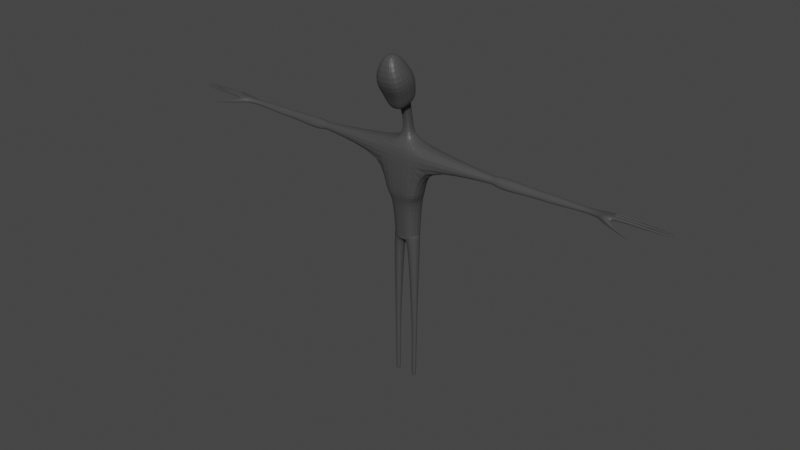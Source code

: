 # Source: creature.blend  (saved by Blender 3.1.7; exported with 4.5.12 LTS)
import bpy
from mathutils import Matrix  # noqa: F401  (used for matrix-valued properties, if any)

bpy.ops.wm.read_factory_settings(use_empty=True)
scene = bpy.context.scene
scene.name = 'Scene'

# ---- materials (node trees are filled in below, after node groups)
mat_material_001 = bpy.data.materials.new('Material.001')
mat_material_001.use_transparent_shadow = False

# ---- material node trees
mat_material_001.use_nodes = True; mat_material_001.node_tree.nodes.clear()
_N = mat_material_001.node_tree.nodes; _L = mat_material_001.node_tree.links
n0 = _N.new('ShaderNodeBsdfPrincipled'); n0.name = 'Principled BSDF'; n0.location = (10, 300)
n0.distribution = 'GGX'
n0.subsurface_method = 'RANDOM_WALK_SKIN'
n0.inputs[0].default_value = (0.06072, 0.06072, 0.06072, 1.0)
n0.inputs[3].default_value = 1.45
n0.inputs[27].default_value = (0.0, 0.0, 0.0, 1.0)
n0.inputs[28].default_value = 1.0
n1 = _N.new('ShaderNodeOutputMaterial'); n1.name = 'Material Output'; n1.location = (300, 300)
_L.new(n0.outputs[0], n1.inputs[0])
n1.is_active_output = True

# ---- world
world_world = bpy.data.worlds.new('World'); scene.world = world_world
world_world.use_nodes = True; world_world.node_tree.nodes.clear()
_N = world_world.node_tree.nodes; _L = world_world.node_tree.links
n0 = _N.new('ShaderNodeOutputWorld'); n0.name = 'World Output'; n0.location = (300, 300)
n1 = _N.new('ShaderNodeBackground'); n1.name = 'Background'; n1.location = (10, 300)
n1.inputs[0].default_value = (0.05088, 0.05088, 0.05088, 1.0)
_L.new(n1.outputs[0], n0.inputs[0])
n0.is_active_output = True
world_world.color = (0.05088, 0.05088, 0.05088)
world_world.use_sun_shadow = False
world_world.sun_shadow_jitter_overblur = 0.0

# ---- meshes
me_cube = bpy.data.meshes.new('Cube')
me_cube.from_pydata([(0.3372, 0.1656, 1.771), (0.299, 0.1366, 0.008975), (0.3372, -0.2185, 1.713), (0.1962, -0.1366, 0.008975), (0.0, 0.1673, 1.76), (0.0, 0.1366, 0.008975), (0.0, -0.2168, 1.702), (0.0, -0.1366, 0.008975), (0.4653, 0.2369, 1.444), (0.0, -0.2545, 1.327), (0.4653, -0.2545, 1.327), (0.0, 0.2369, 1.444), (0.07842, -0.04585, 1.82), (0.0, -0.04585, 1.82), (0.07842, 0.1367, 1.859), (0.0, 0.1367, 1.859), (0.07842, -0.04055, 2.141), (0.0, -0.04055, 2.141), (0.07842, 0.1042, 2.171), (0.0, 0.1042, 2.171), (0.3495, 0.2117, 0.7543), (0.3845, -0.2584, 0.7543), (0.0, 0.2117, 0.7543), (0.0, -0.2584, 0.7543), (0.3287, 0.1811, 0.707), (0.2264, -0.1996, 0.707), (0.0, 0.1811, 0.707), (0.0, -0.1996, 0.707), (0.0, 0.1366, -0.1342), (0.0, -0.1366, -0.1342), (0.299, 0.1366, -0.007649), (0.1962, -0.1366, -0.007649), (0.0, 0.1366, -0.1342), (0.0, -0.1366, -0.1342), (0.3, 0.1034, -0.09197), (0.2483, -0.1034, -0.09197), (0.06215, 0.1034, -0.1926), (0.06215, -0.1034, -0.1926), (0.299, 0.1366, -0.007649), (0.1962, -0.1366, -0.007649), (0.1333, 0.04556, -1.917), (0.1333, -0.04556, -1.917), (0.2464, 0.04556, -1.905), (0.2464, -0.04556, -1.905), (0.1333, 0.04556, -1.947), (0.1333, -0.04556, -1.947), (0.2464, 0.04556, -1.934), (0.2464, -0.04556, -1.934), (0.1333, 0.04556, -1.976), (0.1333, -0.04556, -1.976), (0.2464, 0.04556, -1.964), (0.2464, -0.04556, -1.964), (0.1386, 0.03752, -2.987), (0.1386, -0.03752, -2.987), (0.2318, 0.03752, -2.977), (0.2318, -0.03752, -2.977), (1.777, 0.04672, 1.623), (1.776, -0.08819, 1.603), (1.795, 0.07179, 1.501), (1.793, -0.1008, 1.46), (1.858, 0.04672, 1.62), (1.857, -0.08819, 1.6), (1.876, 0.07179, 1.498), (1.874, -0.1008, 1.457), (1.992, 0.08202, 1.658), (1.984, -0.07996, 1.626), (2.017, 0.1219, 1.463), (2.002, -0.1528, 1.399), (3.596, 0.03171, 1.595), (3.593, -0.03895, 1.595), (3.611, 0.04911, 1.511), (3.606, -0.07074, 1.513), (2.72, -0.09105, 1.464), (2.703, -0.0491, 1.593), (2.707, 0.04415, 1.612), (2.727, 0.06712, 1.5), (2.913, -0.1058, 1.446), (2.92, 0.07492, 1.496), (2.893, -0.0552, 1.603), (2.897, 0.05718, 1.625), (3.809, 0.07316, 1.615), (3.805, -0.1005, 1.615), (3.812, 0.0978, 1.502), (3.802, -0.1256, 1.495), (4.069, 0.08865, 1.628), (4.045, -0.1053, 1.628), (4.069, 0.09924, 1.574), (4.049, -0.1097, 1.567), (4.059, -0.04414, 1.568), (4.061, -0.04534, 1.628), (4.026, -0.1989, 1.561), (4.032, -0.2123, 1.493), (4.089, -0.1495, 1.561), (4.096, -0.163, 1.494), (4.227, -0.2522, 1.511), (4.227, -0.2525, 1.465), (4.235, -0.2221, 1.511), (4.236, -0.2215, 1.465), (4.044, -0.1346, 1.523), (3.885, -0.1569, 1.494), (4.043, -0.1291, 1.591), (3.885, -0.1484, 1.605), (0.07842, -0.1592, 2.46), (0.0, -0.1592, 2.46), (0.07842, 0.009139, 2.569), (0.0, 0.009139, 2.569), (0.1372, -0.3281, 2.346), (0.0, -0.3281, 2.346), (0.3255, -0.03845, 2.576), (0.0, 0.02648, 2.63), (0.3255, -0.6392, 2.915), (0.0, -0.6392, 2.904), (0.3255, -0.08611, 3.065), (0.0, -0.02131, 3.055), (0.09597, -0.5524, 3.355), (0.0, -0.5524, 3.355), (0.09597, -0.3059, 3.415), (0.0, -0.3059, 3.415), (0.0, -0.4208, 2.62), (0.0, 0.0321, 2.849), (0.3377, -0.03466, 2.86), (0.2374, -0.4217, 2.625), (4.342, -0.05567, 1.629), (4.339, -0.1066, 1.629), (4.338, -0.1083, 1.574), (4.341, -0.05705, 1.575), (4.626, -0.06421, 1.627), (4.625, -0.1013, 1.627), (4.624, -0.1025, 1.585), (4.626, -0.06527, 1.586), (5.085, -0.08428, 1.593), (5.085, -0.09249, 1.593), (5.085, -0.09272, 1.585), (5.085, -0.08448, 1.585), (4.519, -0.3168, 1.44), (4.519, -0.3168, 1.435), (4.52, -0.3114, 1.44), (4.52, -0.3113, 1.435), (4.065, -0.03234, 1.628), (4.062, -0.03407, 1.569), (4.076, 0.02139, 1.571), (4.081, 0.0265, 1.628), (4.351, -0.02753, 1.63), (4.348, -0.02973, 1.572), (4.352, 0.01361, 1.573), (4.356, 0.01941, 1.63), (4.644, -0.01919, 1.623), (4.642, -0.02079, 1.584), (4.643, 0.008365, 1.585), (4.646, 0.01242, 1.623), (5.11, -0.005218, 1.595), (5.109, -0.005641, 1.585), (5.11, 0.002063, 1.585), (5.11, 0.003135, 1.596), (4.076, 0.04214, 1.571), (4.079, 0.04182, 1.628), (4.353, 0.09051, 1.63), (4.354, 0.09728, 1.576), (4.351, 0.04896, 1.573), (4.353, 0.04762, 1.63), (4.631, 0.07997, 1.623), (4.632, 0.08454, 1.586), (4.629, 0.05196, 1.584), (4.631, 0.05105, 1.623), (5.094, 0.05728, 1.578), (5.094, 0.05848, 1.569), (5.094, 0.04994, 1.568), (5.094, 0.0497, 1.578), (0.2321, -0.03768, -2.957), (0.2321, 0.03768, -2.957), (0.1385, 0.03768, -2.967), (0.1385, -0.03768, -2.967)], [], [(0, 4, 15, 14), (10, 2, 6, 9), (22, 11, 8, 20), (5, 1, 30, 28), (0, 2, 57, 56), (11, 4, 0, 8), (20, 8, 10, 21), (21, 10, 9, 23), (13, 12, 16, 17), (6, 2, 12, 13), (2, 0, 14, 12), (17, 16, 102, 103), (14, 15, 19, 18), (12, 14, 18, 16), (25, 21, 23, 27), (24, 20, 21, 25), (26, 22, 20, 24), (5, 26, 24, 1), (1, 24, 25, 3), (3, 25, 27, 7), (31, 29, 33, 39), (3, 7, 29, 31), (1, 3, 31, 30), (37, 36, 40, 41), (30, 31, 39, 38), (28, 30, 38, 32), (36, 37, 33, 32), (34, 36, 32, 38), (37, 35, 39, 33), (35, 34, 38, 39), (43, 41, 45, 47), (34, 35, 43, 42), (36, 34, 42, 40), (35, 37, 41, 43), (45, 44, 48, 49), (41, 40, 44, 45), (42, 43, 47, 46), (40, 42, 46, 44), (169, 168, 55, 54), (46, 47, 51, 50), (44, 46, 50, 48), (47, 45, 49, 51), (52, 54, 55, 53), (170, 169, 54, 52), (168, 171, 53, 55), (171, 170, 52, 53), (59, 58, 62, 63), (2, 10, 59, 57), (8, 0, 56, 58), (10, 8, 58, 59), (62, 60, 64, 66), (58, 56, 60, 62), (57, 59, 63, 61), (56, 57, 61, 60), (78, 76, 71, 69), (61, 63, 67, 65), (60, 61, 65, 64), (63, 62, 66, 67), (69, 71, 83, 81), (79, 78, 69, 68), (76, 77, 70, 71), (77, 79, 68, 70), (66, 64, 74, 75), (67, 66, 75, 72), (64, 65, 73, 74), (65, 67, 72, 73), (75, 74, 79, 77), (72, 75, 77, 76), (74, 73, 78, 79), (73, 72, 76, 78), (99, 98, 93, 91), (68, 69, 81, 80), (71, 70, 82, 83), (70, 68, 80, 82), (80, 81, 85, 89, 138, 141, 155, 84), (83, 82, 86, 154, 140, 139, 88, 87), (82, 80, 84, 86), (87, 88, 125, 124), (89, 88, 139, 138), (93, 92, 96, 97), (98, 100, 92, 93), (101, 99, 91, 90), (100, 101, 90, 92), (95, 97, 137, 135), (91, 93, 97, 95), (90, 91, 95, 94), (92, 90, 94, 96), (85, 81, 101, 100), (81, 83, 99, 101), (87, 85, 100, 98), (83, 87, 98, 99), (102, 104, 108, 106), (18, 19, 105, 104), (16, 18, 104, 102), (120, 119, 113, 112), (103, 102, 106, 107), (104, 105, 109, 108), (112, 113, 117, 116), (121, 120, 112, 110), (118, 121, 110, 111), (116, 117, 115, 114), (110, 112, 116, 114), (111, 110, 114, 115), (107, 106, 121, 118), (106, 108, 120, 121), (108, 109, 119, 120), (123, 124, 128, 127), (88, 89, 122, 125), (85, 87, 124, 123), (89, 85, 123, 122), (128, 129, 133, 132), (124, 125, 129, 128), (122, 123, 127, 126), (125, 122, 126, 129), (131, 132, 133, 130), (126, 127, 131, 130), (129, 126, 130, 133), (127, 128, 132, 131), (134, 135, 137, 136), (94, 95, 135, 134), (96, 94, 134, 136), (97, 96, 136, 137), (144, 145, 149, 148), (138, 139, 143, 142), (141, 140, 154, 155), (141, 138, 142, 145), (140, 141, 145, 144), (139, 140, 144, 143), (147, 148, 152, 151), (143, 144, 148, 147), (142, 143, 147, 146), (145, 142, 146, 149), (150, 151, 152, 153), (146, 147, 151, 150), (149, 146, 150, 153), (148, 149, 153, 152), (156, 159, 163, 160), (86, 84, 156, 157), (84, 155, 159, 156), (155, 154, 158, 159), (154, 86, 157, 158), (163, 162, 166, 167), (157, 156, 160, 161), (159, 158, 162, 163), (158, 157, 161, 162), (167, 166, 165, 164), (162, 161, 165, 166), (160, 163, 167, 164), (161, 160, 164, 165), (49, 48, 170, 171), (51, 49, 171, 168), (48, 50, 169, 170), (50, 51, 168, 169)])
_uv = me_cube.uv_layers.new(name='UVMap')
_uv.uv.foreach_set('vector', [0.625, 0.5, 0.625, 0.25, 0.625, 0.25, 0.625, 0.5, 0.5657, 0.75, 0.625, 0.75, 0.625, 1.0, 0.5657, 1.0, 0.4704, 0.25, 0.5657, 0.25, 0.5657, 0.5, 0.4704, 0.5029, 0.375, 0.25, 0.375, 0.5, 0.375, 0.5, 0.375, 0.25, 0.625, 0.5, 0.625, 0.75, 0.625, 0.75, 0.625, 0.5, 0.5657, 0.25, 0.625, 0.25, 0.625, 0.5, 0.5657, 0.5, 0.4704, 0.5029, 0.5657, 0.5, 0.5657, 0.75, 0.4705, 0.7479, 0.4705, 0.7479, 0.5657, 0.75, 0.5657, 1.0, 0.4705, 1.0, 0.625, 1.0, 0.625, 0.75, 0.625, 0.75, 0.625, 1.0, 0.625, 1.0, 0.625, 0.75, 0.625, 0.75, 0.625, 1.0, 0.625, 0.75, 0.625, 0.5, 0.625, 0.5, 0.625, 0.75, 0.625, 1.0, 0.625, 0.75, 0.625, 0.75, 0.625, 1.0, 0.625, 0.5, 0.625, 0.25, 0.625, 0.25, 0.625, 0.5, 0.625, 0.75, 0.625, 0.5, 0.625, 0.5, 0.625, 0.75, 0.4629, 0.7481, 0.4705, 0.7479, 0.4705, 1.0, 0.4628, 1.0, 0.4628, 0.5026, 0.4704, 0.5029, 0.4705, 0.7479, 0.4629, 0.7481, 0.4627, 0.25, 0.4704, 0.25, 0.4704, 0.5029, 0.4628, 0.5026, 0.375, 0.25, 0.4627, 0.25, 0.4628, 0.5026, 0.375, 0.5, 0.375, 0.5, 0.4628, 0.5026, 0.4629, 0.7481, 0.375, 0.75, 0.375, 0.75, 0.4629, 0.7481, 0.4628, 1.0, 0.375, 1.0, 0.375, 0.75, 0.375, 1.0, 0.375, 1.0, 0.375, 0.75, 0.375, 0.75, 0.375, 1.0, 0.375, 1.0, 0.375, 0.75, 0.375, 0.5, 0.375, 0.75, 0.375, 0.75, 0.375, 0.5, 0.1506, 0.7196, 0.1506, 0.5304, 0.1506, 0.5304, 0.1506, 0.7196, 0.375, 0.5, 0.375, 0.75, 0.375, 0.75, 0.375, 0.5, 0.375, 0.25, 0.375, 0.5, 0.375, 0.5, 0.375, 0.25, 0.1506, 0.5304, 0.1506, 0.7196, 0.125, 0.75, 0.125, 0.5, 0.3494, 0.5304, 0.1506, 0.5304, 0.125, 0.5, 0.375, 0.5, 0.1506, 0.7196, 0.3494, 0.7196, 0.375, 0.75, 0.125, 0.75, 0.3494, 0.7196, 0.3494, 0.5304, 0.375, 0.5, 0.375, 0.75, 0.3494, 0.7196, 0.1506, 0.7196, 0.1506, 0.7196, 0.3494, 0.7196, 0.3494, 0.5304, 0.3494, 0.7196, 0.3494, 0.7196, 0.3494, 0.5304, 0.1506, 0.5304, 0.3494, 0.5304, 0.3494, 0.5304, 0.1506, 0.5304, 0.3494, 0.7196, 0.1506, 0.7196, 0.1506, 0.7196, 0.3494, 0.7196, 0.1506, 0.7196, 0.1506, 0.5304, 0.1506, 0.5304, 0.1506, 0.7196, 0.1506, 0.7196, 0.1506, 0.5304, 0.1506, 0.5304, 0.1506, 0.7196, 0.3494, 0.5304, 0.3494, 0.7196, 0.3494, 0.7196, 0.3494, 0.5304, 0.1506, 0.5304, 0.3494, 0.5304, 0.3494, 0.5304, 0.1506, 0.5304, 0.3494, 0.5304, 0.3494, 0.7196, 0.3494, 0.7196, 0.3494, 0.5304, 0.3494, 0.5304, 0.3494, 0.7196, 0.3494, 0.7196, 0.3494, 0.5304, 0.1506, 0.5304, 0.3494, 0.5304, 0.3494, 0.5304, 0.1506, 0.5304, 0.3494, 0.7196, 0.1506, 0.7196, 0.1506, 0.7196, 0.3494, 0.7196, 0.1506, 0.5304, 0.3494, 0.5304, 0.3494, 0.7196, 0.1506, 0.7196, 0.1506, 0.5304, 0.3494, 0.5304, 0.3494, 0.5304, 0.1506, 0.5304, 0.3494, 0.7196, 0.1506, 0.7196, 0.1506, 0.7196, 0.3494, 0.7196, 0.1506, 0.7196, 0.1506, 0.5304, 0.1506, 0.5304, 0.1506, 0.7196, 0.5657, 0.75, 0.5657, 0.5, 0.5657, 0.5, 0.5657, 0.75, 0.625, 0.75, 0.5657, 0.75, 0.5657, 0.75, 0.625, 0.75, 0.5657, 0.5, 0.625, 0.5, 0.625, 0.5, 0.5657, 0.5, 0.5657, 0.75, 0.5657, 0.5, 0.5657, 0.5, 0.5657, 0.75, 0.5657, 0.5, 0.625, 0.5, 0.625, 0.5, 0.5657, 0.5, 0.5657, 0.5, 0.625, 0.5, 0.625, 0.5, 0.5657, 0.5, 0.625, 0.75, 0.5657, 0.75, 0.5657, 0.75, 0.625, 0.75, 0.625, 0.5, 0.625, 0.75, 0.625, 0.75, 0.625, 0.5, 0.625, 0.75, 0.5657, 0.75, 0.5657, 0.75, 0.625, 0.75, 0.625, 0.75, 0.5657, 0.75, 0.5657, 0.75, 0.625, 0.75, 0.625, 0.5, 0.625, 0.75, 0.625, 0.75, 0.625, 0.5, 0.5657, 0.75, 0.5657, 0.5, 0.5657, 0.5, 0.5657, 0.75, 0.625, 0.75, 0.5657, 0.75, 0.5657, 0.75, 0.625, 0.75, 0.625, 0.5, 0.625, 0.75, 0.625, 0.75, 0.625, 0.5, 0.5657, 0.75, 0.5657, 0.5, 0.5657, 0.5, 0.5657, 0.75, 0.5657, 0.5, 0.625, 0.5, 0.625, 0.5, 0.5657, 0.5, 0.5657, 0.5, 0.625, 0.5, 0.625, 0.5, 0.5657, 0.5, 0.5657, 0.75, 0.5657, 0.5, 0.5657, 0.5, 0.5657, 0.75, 0.625, 0.5, 0.625, 0.75, 0.625, 0.75, 0.625, 0.5, 0.625, 0.75, 0.5657, 0.75, 0.5657, 0.75, 0.625, 0.75, 0.5657, 0.5, 0.625, 0.5, 0.625, 0.5, 0.5657, 0.5, 0.5657, 0.75, 0.5657, 0.5, 0.5657, 0.5, 0.5657, 0.75, 0.625, 0.5, 0.625, 0.75, 0.625, 0.75, 0.625, 0.5, 0.625, 0.75, 0.5657, 0.75, 0.5657, 0.75, 0.625, 0.75, 0.5657, 0.75, 0.5657, 0.75, 0.5657, 0.75, 0.5657, 0.75, 0.625, 0.5, 0.625, 0.75, 0.625, 0.75, 0.625, 0.5, 0.5657, 0.75, 0.5657, 0.5, 0.5657, 0.5, 0.5657, 0.75, 0.5657, 0.5, 0.625, 0.5, 0.625, 0.5, 0.5657, 0.5, 0.625, 0.5, 0.625, 0.75, 0.625, 0.75, 0.625, 0.6913, 0.625, 0.6614, 0.625, 0.5904, 0.625, 0.5659, 0.625, 0.5, 0.5657, 0.75, 0.5657, 0.5, 0.5657, 0.5, 0.5657, 0.5949, 0.5657, 0.6176, 0.5657, 0.6768, 0.5657, 0.6996, 0.5657, 0.75, 0.5657, 0.5, 0.625, 0.5, 0.625, 0.5, 0.5657, 0.5, 0.5657, 0.75, 0.5657, 0.6996, 0.5657, 0.6996, 0.5657, 0.75, 0.625, 0.6913, 0.5657, 0.6996, 0.5657, 0.6768, 0.625, 0.6614, 0.5657, 0.75, 0.625, 0.75, 0.625, 0.75, 0.5657, 0.75, 0.5657, 0.75, 0.625, 0.75, 0.625, 0.75, 0.5657, 0.75, 0.625, 0.75, 0.5657, 0.75, 0.5657, 0.75, 0.625, 0.75, 0.625, 0.75, 0.625, 0.75, 0.625, 0.75, 0.625, 0.75, 0.5657, 0.75, 0.5657, 0.75, 0.5657, 0.75, 0.5657, 0.75, 0.5657, 0.75, 0.5657, 0.75, 0.5657, 0.75, 0.5657, 0.75, 0.625, 0.75, 0.5657, 0.75, 0.5657, 0.75, 0.625, 0.75, 0.625, 0.75, 0.625, 0.75, 0.625, 0.75, 0.625, 0.75, 0.625, 0.75, 0.625, 0.75, 0.625, 0.75, 0.625, 0.75, 0.625, 0.75, 0.5657, 0.75, 0.5657, 0.75, 0.625, 0.75, 0.5657, 0.75, 0.625, 0.75, 0.625, 0.75, 0.5657, 0.75, 0.5657, 0.75, 0.5657, 0.75, 0.5657, 0.75, 0.5657, 0.75, 0.625, 0.75, 0.625, 0.5, 0.625, 0.5, 0.625, 0.75, 0.625, 0.5, 0.625, 0.25, 0.625, 0.25, 0.625, 0.5, 0.625, 0.75, 0.625, 0.5, 0.625, 0.5, 0.625, 0.75, 0.625, 0.5094, 0.625, 0.25, 0.625, 0.25, 0.625, 0.5, 0.625, 1.0, 0.625, 0.75, 0.625, 0.75, 0.625, 1.0, 0.625, 0.5, 0.625, 0.25, 0.625, 0.25, 0.625, 0.5, 0.625, 0.5, 0.625, 0.25, 0.625, 0.25, 0.625, 0.5, 0.625, 0.7459, 0.625, 0.5094, 0.625, 0.5, 0.625, 0.75, 0.625, 1.001, 0.625, 0.7459, 0.625, 0.75, 0.625, 1.0, 0.625, 0.5, 0.875, 0.5, 0.875, 0.75, 0.625, 0.75, 0.625, 0.75, 0.625, 0.5, 0.625, 0.5, 0.625, 0.75, 0.625, 1.0, 0.625, 0.75, 0.625, 0.75, 0.625, 1.0, 0.625, 1.0, 0.625, 0.75, 0.625, 0.7459, 0.625, 1.001, 0.625, 0.75, 0.625, 0.5, 0.625, 0.5094, 0.625, 0.7459, 0.625, 0.5, 0.625, 0.25, 0.625, 0.25, 0.625, 0.5094, 0.625, 0.75, 0.5657, 0.75, 0.5657, 0.75, 0.625, 0.75, 0.5657, 0.6996, 0.625, 0.6913, 0.625, 0.6913, 0.5657, 0.6996, 0.625, 0.75, 0.5657, 0.75, 0.5657, 0.75, 0.625, 0.75, 0.625, 0.6913, 0.625, 0.75, 0.625, 0.75, 0.625, 0.6913, 0.5657, 0.75, 0.5657, 0.6996, 0.5657, 0.6996, 0.5657, 0.75, 0.5657, 0.75, 0.5657, 0.6996, 0.5657, 0.6996, 0.5657, 0.75, 0.625, 0.6913, 0.625, 0.75, 0.625, 0.75, 0.625, 0.6913, 0.5657, 0.6996, 0.625, 0.6913, 0.625, 0.6913, 0.5657, 0.6996, 0.625, 0.75, 0.5657, 0.75, 0.5657, 0.6996, 0.625, 0.6913, 0.625, 0.6913, 0.625, 0.75, 0.625, 0.75, 0.625, 0.6913, 0.5657, 0.6996, 0.625, 0.6913, 0.625, 0.6913, 0.5657, 0.6996, 0.625, 0.75, 0.5657, 0.75, 0.5657, 0.75, 0.625, 0.75, 0.625, 0.75, 0.5657, 0.75, 0.5657, 0.75, 0.625, 0.75, 0.625, 0.75, 0.5657, 0.75, 0.5657, 0.75, 0.625, 0.75, 0.625, 0.75, 0.625, 0.75, 0.625, 0.75, 0.625, 0.75, 0.5657, 0.75, 0.625, 0.75, 0.625, 0.75, 0.5657, 0.75, 0.5657, 0.6176, 0.625, 0.5904, 0.625, 0.5904, 0.5657, 0.6176, 0.625, 0.6614, 0.5657, 0.6768, 0.5657, 0.6768, 0.625, 0.6614, 0.625, 0.5904, 0.5657, 0.6176, 0.5657, 0.5949, 0.625, 0.5659, 0.625, 0.5904, 0.625, 0.6614, 0.625, 0.6614, 0.625, 0.5904, 0.5657, 0.6176, 0.625, 0.5904, 0.625, 0.5904, 0.5657, 0.6176, 0.5657, 0.6768, 0.5657, 0.6176, 0.5657, 0.6176, 0.5657, 0.6768, 0.5657, 0.6768, 0.5657, 0.6176, 0.5657, 0.6176, 0.5657, 0.6768, 0.5657, 0.6768, 0.5657, 0.6176, 0.5657, 0.6176, 0.5657, 0.6768, 0.625, 0.6614, 0.5657, 0.6768, 0.5657, 0.6768, 0.625, 0.6614, 0.625, 0.5904, 0.625, 0.6614, 0.625, 0.6614, 0.625, 0.5904, 0.625, 0.6614, 0.5657, 0.6768, 0.5657, 0.6176, 0.625, 0.5904, 0.625, 0.6614, 0.5657, 0.6768, 0.5657, 0.6768, 0.625, 0.6614, 0.625, 0.5904, 0.625, 0.6614, 0.625, 0.6614, 0.625, 0.5904, 0.5657, 0.6176, 0.625, 0.5904, 0.625, 0.5904, 0.5657, 0.6176, 0.625, 0.5, 0.625, 0.5659, 0.625, 0.5659, 0.625, 0.5, 0.5657, 0.5, 0.625, 0.5, 0.625, 0.5, 0.5657, 0.5, 0.625, 0.5, 0.625, 0.5659, 0.625, 0.5659, 0.625, 0.5, 0.625, 0.5659, 0.5657, 0.5949, 0.5657, 0.5949, 0.625, 0.5659, 0.5657, 0.5949, 0.5657, 0.5, 0.5657, 0.5, 0.5657, 0.5949, 0.625, 0.5659, 0.5657, 0.5949, 0.5657, 0.5949, 0.625, 0.5659, 0.5657, 0.5, 0.625, 0.5, 0.625, 0.5, 0.5657, 0.5, 0.625, 0.5659, 0.5657, 0.5949, 0.5657, 0.5949, 0.625, 0.5659, 0.5657, 0.5949, 0.5657, 0.5, 0.5657, 0.5, 0.5657, 0.5949, 0.625, 0.5659, 0.5657, 0.5949, 0.5657, 0.5, 0.625, 0.5, 0.5657, 0.5949, 0.5657, 0.5, 0.5657, 0.5, 0.5657, 0.5949, 0.625, 0.5, 0.625, 0.5659, 0.625, 0.5659, 0.625, 0.5, 0.5657, 0.5, 0.625, 0.5, 0.625, 0.5, 0.5657, 0.5, 0.1506, 0.7196, 0.1506, 0.5304, 0.1506, 0.5304, 0.1506, 0.7196, 0.3494, 0.7196, 0.1506, 0.7196, 0.1506, 0.7196, 0.3494, 0.7196, 0.1506, 0.5304, 0.3494, 0.5304, 0.3494, 0.5304, 0.1506, 0.5304, 0.3494, 0.5304, 0.3494, 0.7196, 0.3494, 0.7196, 0.3494, 0.5304])
me_cube.materials.append(mat_material_001)
me_cube.use_remesh_preserve_volume = False
me_cube.use_remesh_preserve_attributes = False
me_cube.use_mirror_vertex_groups = False
me_cube.update()
arm_armature = bpy.data.armatures.new('Armature')  # bones are not reproduced

# ---- objects
ob_bodymesh = bpy.data.objects.new('BodyMesh', me_cube)
ob_creature = bpy.data.objects.new('Creature', arm_armature)

# ---- transforms, parenting, visibility, modifiers, constraints
ob_bodymesh.parent = ob_creature
ob_bodymesh.matrix_parent_inverse = Matrix(((1.0, -0.0, 0.0, 1.497e-34), (-0.0, 1.0, -0.0, 0.003037), (-0.0, -0.0, 1.0, 6.743e-19), (-0.0, 0.0, -0.0, 1.0)))
ob_bodymesh.location = (0.0, 0.0, 0.0)
ob_bodymesh.lock_rotations_4d = False
ob_bodymesh.empty_display_type = 'ARROWS'
ob_bodymesh.lineart.crease_threshold = 0.0
_vg = ob_bodymesh.vertex_groups.new(name='RootBone')
for _i, _w in zip([1, 3, 5, 7, 9, 20, 21, 22, 23, 24, 25, 26, 27, 28, 29, 30, 31, 32, 33, 38, 39], [0.876, 0.8884, 0.9656, 0.9278, 0.001449, 0.1303, 0.1592, 0.07393, 0.1996, 0.8523, 0.8248, 0.9258, 0.8197, 0.86, 0.7991, 0.3665, 0.5477, 0.8394, 0.7774, 0.3202, 0.4066]): _vg.add([_i], _w, 'REPLACE')
_vg = ob_bodymesh.vertex_groups.new(name='Bone.001')
for _i, _w in zip([4, 6, 8, 9, 10, 11, 12, 13, 20, 21, 22, 23, 24, 25, 26, 27], [0.06014, 0.7132, 0.03304, 0.8156, 0.03098, 0.8773, 0.02711, 0.07281, 0.7751, 0.74, 0.9186, 0.7479, 0.1265, 0.1505, 0.0703, 0.1588]): _vg.add([_i], _w, 'REPLACE')
_vg = ob_bodymesh.vertex_groups.new(name='NeckLower')
for _i, _w in zip([4, 6, 9, 12, 13, 14, 15, 18, 19], [0.1139, 0.1495, 0.007709, 0.8732, 0.8345, 0.8506, 0.8262, 0.01257, 0.03359]): _vg.add([_i], _w, 'REPLACE')
_vg = ob_bodymesh.vertex_groups.new(name='NeckUpper')
for _i, _w in zip([12, 13, 14, 15, 16, 17, 18, 19, 102, 103, 104, 105, 106, 107, 108, 109, 118, 119, 121], [0.01396, 0.05824, 0.01749, 0.02709, 0.9773, 0.9783, 0.9399, 0.9195, 0.8576, 0.8758, 0.2342, 0.3686, 0.2111, 0.2428, 0.09617, 0.09018, 0.05968, 0.008279, 0.0284]): _vg.add([_i], _w, 'REPLACE')
_vg = ob_bodymesh.vertex_groups.new(name='Head')
for _i, _w in zip([19, 102, 103, 104, 105, 106, 107, 108, 109, 110, 111, 112, 113, 114, 115, 116, 117, 118, 119, 120, 121], [0.01331, 0.1416, 0.1228, 0.7643, 0.6293, 0.7886, 0.7568, 0.9035, 0.9093, 0.9924, 0.9878, 0.9952, 0.9921, 0.9982, 0.9983, 0.9986, 0.9985, 0.9402, 0.9707, 0.9803, 0.9607]): _vg.add([_i], _w, 'REPLACE')
_vg = ob_bodymesh.vertex_groups.new(name='Shoulder.L')
for _i, _w in zip([0, 2, 4, 6, 8, 9, 10, 11, 12, 13, 14, 15, 20, 21, 23], [0.9664, 0.9255, 0.8197, 0.1166, 0.9027, 0.08181, 0.541, 0.1069, 0.05442, 0.01507, 0.1044, 0.1207, 0.07855, 0.06043, 0.007672]): _vg.add([_i], _w, 'REPLACE')
_vg = ob_bodymesh.vertex_groups.new(name='UpperArm.L')
for _i, _w in zip([2, 8, 9, 10, 21, 56, 57, 58, 59], [0.02058, 0.05081, 0.04246, 0.4121, 0.02312, 0.9909, 0.9899, 0.9915, 0.9892]): _vg.add([_i], _w, 'REPLACE')
_vg = ob_bodymesh.vertex_groups.new(name='Forearm.L')
for _i, _w in zip([60, 61, 62, 63, 64, 65, 66, 67, 68, 69, 70, 71, 72, 73, 74, 75, 76, 77, 78, 79], [0.9831, 0.9833, 0.9872, 0.9792, 0.9996, 0.9997, 0.9997, 0.9994, 0.9949, 0.9975, 0.9896, 0.9922, 1.0, 1.0, 1.0, 1.0, 1.0, 1.0, 1.0, 1.0]): _vg.add([_i], _w, 'REPLACE')
_vg = ob_bodymesh.vertex_groups.new(name='Hand.L')
for _i, _w in zip([80, 81, 82, 83, 99, 101], [0.9571, 0.9328, 0.9457, 0.9014, 0.0927, 0.06127]): _vg.add([_i], _w, 'REPLACE')
_vg = ob_bodymesh.vertex_groups.new(name='Pinky.L.1')
for _i, _w in zip([84, 86, 138, 139, 140, 141, 154, 155, 156, 157, 158, 159], [0.9863, 0.9776, 0.01717, 0.09502, 0.2104, 0.1216, 0.9038, 0.9098, 0.9989, 0.9976, 0.9983, 0.9985]): _vg.add([_i], _w, 'REPLACE')
_vg = ob_bodymesh.vertex_groups.new(name='Pinky.L.2')
for _i, _w in zip([160, 161, 162, 163], [0.9989, 0.998, 0.9983, 0.9994]): _vg.add([_i], _w, 'REPLACE')
_vg = ob_bodymesh.vertex_groups.new(name='Pinky.L.3')
for _i, _w in zip([164, 165, 166, 167], [0.9972, 0.9988, 0.9979, 0.9995]): _vg.add([_i], _w, 'REPLACE')
_vg = ob_bodymesh.vertex_groups.new(name='MiddleFinger.L.1')
for _i, _w in zip([88, 89, 138, 139, 140, 141, 142, 143, 144, 145, 154, 155], [0.283, 0.2798, 0.7187, 0.5937, 0.7329, 0.933, 0.9993, 0.9981, 0.9973, 0.9978, 0.1158, 0.09643]): _vg.add([_i], _w, 'REPLACE')
_vg = ob_bodymesh.vertex_groups.new(name='MiddleFinger.L.2')
for _i, _w in zip([146, 147, 148, 149], [0.999, 0.9987, 0.9986, 0.9987]): _vg.add([_i], _w, 'REPLACE')
_vg = ob_bodymesh.vertex_groups.new(name='MiddleFinger.L.3')
for _i, _w in zip([150, 151, 152, 153], [0.9997, 0.9987, 0.999, 0.9997]): _vg.add([_i], _w, 'REPLACE')
_vg = ob_bodymesh.vertex_groups.new(name='PointerFinger.L.1')
for _i, _w in zip([85, 87, 88, 89, 98, 100, 122, 123, 124, 125, 138, 139, 140], [0.9687, 0.9265, 0.7387, 0.7148, 0.04906, 0.2199, 0.9975, 0.9985, 0.9983, 0.9955, 0.2479, 0.3089, 0.05682]): _vg.add([_i], _w, 'REPLACE')
_vg = ob_bodymesh.vertex_groups.new(name='PointerFinger.L.2')
for _i, _w in zip([126, 127, 128, 129], [0.9983, 0.999, 0.9986, 0.998]): _vg.add([_i], _w, 'REPLACE')
_vg = ob_bodymesh.vertex_groups.new(name='PointerFinger.L.3')
for _i, _w in zip([130, 131, 132, 133], [0.9996, 0.9999, 0.9995, 0.9995]): _vg.add([_i], _w, 'REPLACE')
_vg = ob_bodymesh.vertex_groups.new(name='Thumb.L')
for _i, _w in zip([81, 83, 87, 90, 91, 92, 93, 94, 95, 96, 97, 98, 99, 100, 101, 134, 135, 136, 137], [0.05082, 0.07366, 0.04736, 0.9931, 0.9957, 0.9975, 0.9999, 1.0, 1.0, 1.0, 1.0, 0.9471, 0.8934, 0.7686, 0.9127, 1.0, 1.0, 1.0, 1.0]): _vg.add([_i], _w, 'REPLACE')
_vg = ob_bodymesh.vertex_groups.new(name='Shoulder.R')
_vg = ob_bodymesh.vertex_groups.new(name='UpperArm.R')
_vg = ob_bodymesh.vertex_groups.new(name='Forearm.R')
_vg = ob_bodymesh.vertex_groups.new(name='Hand.R')
_vg = ob_bodymesh.vertex_groups.new(name='Pinky.R.1')
_vg = ob_bodymesh.vertex_groups.new(name='Pinky.R.2')
_vg = ob_bodymesh.vertex_groups.new(name='Pinky.R.3')
_vg = ob_bodymesh.vertex_groups.new(name='MiddleFinger.R.1')
_vg = ob_bodymesh.vertex_groups.new(name='MiddleFinger.R.2')
_vg = ob_bodymesh.vertex_groups.new(name='MiddleFinger.R.3')
_vg = ob_bodymesh.vertex_groups.new(name='PointerFinger.R.1')
_vg = ob_bodymesh.vertex_groups.new(name='PointerFinger.R.2')
_vg = ob_bodymesh.vertex_groups.new(name='PointerFinger.R.3')
_vg = ob_bodymesh.vertex_groups.new(name='Thumb.R')
_vg = ob_bodymesh.vertex_groups.new(name='Leg.L.1')
for _i, _w in zip([1, 3, 5, 7, 28, 29, 30, 31, 32, 33, 34, 35, 36, 37, 38, 39, 40, 41, 42, 43], [0.1139, 0.099, 0.01186, 0.05883, 0.1392, 0.1985, 0.631, 0.449, 0.1602, 0.2215, 0.992, 0.9957, 0.9916, 0.9889, 0.678, 0.5912, 0.9951, 0.9957, 0.9984, 0.9986]): _vg.add([_i], _w, 'REPLACE')
_vg = ob_bodymesh.vertex_groups.new(name='Leg.L.2')
for _i, _w in zip([44, 45, 46, 47, 48, 49, 50, 51, 52, 53, 54, 55, 168, 169, 170, 171], [0.9928, 0.9935, 0.9912, 0.9923, 1.0, 1.0, 0.9999, 0.9999, 1.0, 1.0, 1.0, 1.0, 1.0, 1.0, 1.0, 1.0]): _vg.add([_i], _w, 'REPLACE')
_vg = ob_bodymesh.vertex_groups.new(name='Leg.R.1')
_vg = ob_bodymesh.vertex_groups.new(name='Leg.R.2')
_m = ob_bodymesh.modifiers.new('Mirror', 'MIRROR')
_m.use_clip = True
_m = ob_bodymesh.modifiers.new('Subdivision', 'SUBSURF')
_m = ob_bodymesh.modifiers.new('Armature', 'ARMATURE')
_m.object = ob_creature
ob_creature.location = (-1.497e-34, -0.003037, -6.743e-19)
ob_creature.show_in_front = True

# ---- collection membership
scene.collection.objects.link(ob_bodymesh)
scene.collection.objects.link(ob_creature)

# ---- scene / render settings (as saved in the file)
scene.frame_start = 1; scene.frame_end = 20; scene.frame_set(0)
scene.render.engine = 'BLENDER_EEVEE_NEXT'
scene.cycles.sampling_pattern = 'TABULATED_SOBOL'
scene.cycles.use_light_tree = False
scene.view_settings.view_transform = 'Filmic'
scene.unit_settings.scale_length = 0.01
bpy.context.view_layer.update()

# ---- added for rendering (the .blend has no active camera and no usable light): camera, sun
cam_auto = bpy.data.cameras.new('AutoCamera')
cam_auto.lens = 50.0
cam_auto.sensor_width = 36.0
cam_auto.clip_end = 1000.0
ob_auto_camera = bpy.data.objects.new('AutoCamera', cam_auto)
scene.collection.objects.link(ob_auto_camera)
ob_auto_camera.location = (11.0985, -13.5013, 9.07209)
ob_auto_camera.rotation_euler = (1.09748, -7.21219e-08, 0.694738)
scene.camera = ob_auto_camera
light_auto_sun = bpy.data.lights.new('AutoSun', 'SUN')
light_auto_sun.energy = 3.0
light_auto_sun.angle = 0.0523599
ob_auto_sun = bpy.data.objects.new('AutoSun', light_auto_sun)
scene.collection.objects.link(ob_auto_sun)
ob_auto_sun.rotation_euler = (0.872665, 0.174533, 0.523599)
bpy.context.view_layer.update()

